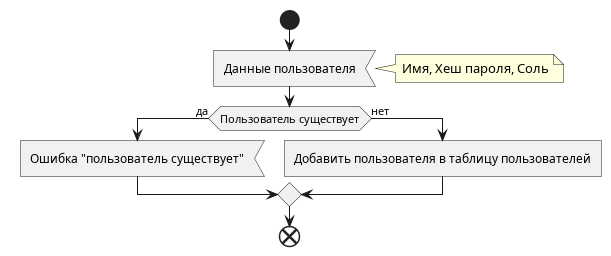

The diagram above was rendered by PlantUML. Its source (embedded in the PNG):
@startuml p_users_add_new_user

start

:Данные пользователя<
    note right: Имя, Хеш пароля, Соль
if (Пользователь существует) then (да)
    :Ошибка "пользователь существует"<
else (нет)
    :Добавить пользователя в таблицу пользователей]
endif

end

@enduml